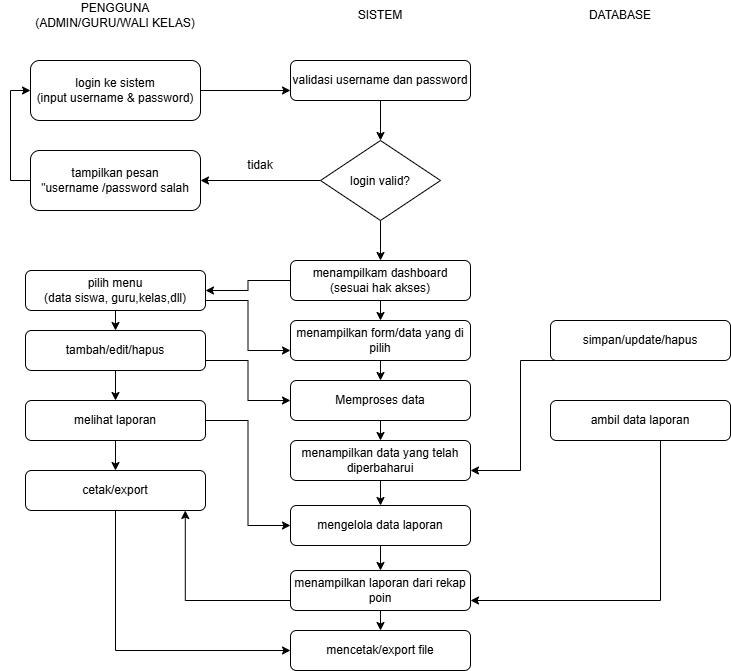

The diagram above was exported from draw.io. Its source (the exported page's mxGraphModel, read from the mxfile embedded in the PNG):
<mxGraphModel dx="1792" dy="915" grid="1" gridSize="10" guides="1" tooltips="1" connect="1" arrows="1" fold="1" page="1" pageScale="1" pageWidth="827" pageHeight="1169" math="0" shadow="0">
  <root>
    <mxCell id="0" />
    <mxCell id="1" parent="0" />
    <mxCell id="ZTyRZQPWYjxf82-l8Kxw-1502" edge="1" parent="1" source="ZTyRZQPWYjxf82-l8Kxw-1497" style="edgeStyle=orthogonalEdgeStyle;rounded=0;orthogonalLoop=1;jettySize=auto;html=1;exitX=1;exitY=0.5;exitDx=0;exitDy=0;entryX=0;entryY=0.75;entryDx=0;entryDy=0;defaultLabelBackgroundColor=page;" target="ZTyRZQPWYjxf82-l8Kxw-1501">
      <mxGeometry relative="1" as="geometry" />
    </mxCell>
    <mxCell id="ZTyRZQPWYjxf82-l8Kxw-1497" parent="1" style="rounded=1;whiteSpace=wrap;html=1;roundedPerimeter=1;" value="login ke sistem&lt;div&gt;(input username &amp;amp; password)&lt;/div&gt;" vertex="1">
      <mxGeometry height="60" width="170" x="90" y="120" as="geometry" />
    </mxCell>
    <mxCell id="ZTyRZQPWYjxf82-l8Kxw-1499" edge="1" parent="1" source="ZTyRZQPWYjxf82-l8Kxw-1498" style="edgeStyle=orthogonalEdgeStyle;rounded=0;orthogonalLoop=1;jettySize=auto;html=1;exitX=0;exitY=0.5;exitDx=0;exitDy=0;entryX=0;entryY=0.5;entryDx=0;entryDy=0;defaultLabelBackgroundColor=page;" target="ZTyRZQPWYjxf82-l8Kxw-1497">
      <mxGeometry relative="1" as="geometry" />
    </mxCell>
    <mxCell id="ZTyRZQPWYjxf82-l8Kxw-1498" parent="1" style="rounded=1;whiteSpace=wrap;html=1;roundedPerimeter=1;" value="tampilkan pesan&lt;div&gt;&quot;username /password salah&lt;/div&gt;" vertex="1">
      <mxGeometry height="60" width="170" x="90" y="210" as="geometry" />
    </mxCell>
    <mxCell id="ZTyRZQPWYjxf82-l8Kxw-1500" parent="1" style="text;html=1;whiteSpace=wrap;strokeColor=none;fillColor=none;align=center;verticalAlign=middle;rounded=0;" value="PENGGUNA&lt;div&gt;(ADMIN/GURU/WALI KELAS)&lt;/div&gt;" vertex="1">
      <mxGeometry height="30" width="230" x="60" y="60" as="geometry" />
    </mxCell>
    <mxCell id="ZTyRZQPWYjxf82-l8Kxw-1504" edge="1" parent="1" source="ZTyRZQPWYjxf82-l8Kxw-1501" style="edgeStyle=orthogonalEdgeStyle;rounded=0;orthogonalLoop=1;jettySize=auto;html=1;exitX=0.5;exitY=1;exitDx=0;exitDy=0;entryX=0.5;entryY=0;entryDx=0;entryDy=0;defaultLabelBackgroundColor=page;" target="ZTyRZQPWYjxf82-l8Kxw-1503">
      <mxGeometry relative="1" as="geometry" />
    </mxCell>
    <mxCell id="ZTyRZQPWYjxf82-l8Kxw-1501" parent="1" style="rounded=1;whiteSpace=wrap;html=1;roundedPerimeter=1;" value="validasi username dan password" vertex="1">
      <mxGeometry height="40" width="180" x="350" y="120" as="geometry" />
    </mxCell>
    <mxCell id="ZTyRZQPWYjxf82-l8Kxw-1508" edge="1" parent="1" source="ZTyRZQPWYjxf82-l8Kxw-1503" style="edgeStyle=orthogonalEdgeStyle;rounded=0;orthogonalLoop=1;jettySize=auto;html=1;exitX=0;exitY=0.5;exitDx=0;exitDy=0;defaultLabelBackgroundColor=page;" target="ZTyRZQPWYjxf82-l8Kxw-1498">
      <mxGeometry relative="1" as="geometry" />
    </mxCell>
    <mxCell id="ZTyRZQPWYjxf82-l8Kxw-1525" edge="1" parent="1" source="ZTyRZQPWYjxf82-l8Kxw-1503" style="edgeStyle=orthogonalEdgeStyle;rounded=0;orthogonalLoop=1;jettySize=auto;html=1;exitX=0.5;exitY=1;exitDx=0;exitDy=0;entryX=0.5;entryY=0;entryDx=0;entryDy=0;defaultLabelBackgroundColor=page;" target="ZTyRZQPWYjxf82-l8Kxw-1510">
      <mxGeometry relative="1" as="geometry" />
    </mxCell>
    <mxCell id="ZTyRZQPWYjxf82-l8Kxw-1503" parent="1" style="rhombus;whiteSpace=wrap;html=1;shapeInside=1;" value="login valid?" vertex="1">
      <mxGeometry height="80" width="120" x="380" y="200" as="geometry" />
    </mxCell>
    <mxCell id="ZTyRZQPWYjxf82-l8Kxw-1509" parent="1" style="text;html=1;whiteSpace=wrap;strokeColor=none;fillColor=none;align=center;verticalAlign=middle;rounded=0;" value="tidak" vertex="1">
      <mxGeometry height="30" width="60" x="290" y="210" as="geometry" />
    </mxCell>
    <mxCell id="ZTyRZQPWYjxf82-l8Kxw-1526" edge="1" parent="1" source="ZTyRZQPWYjxf82-l8Kxw-1510" style="edgeStyle=orthogonalEdgeStyle;rounded=0;orthogonalLoop=1;jettySize=auto;html=1;exitX=0.5;exitY=1;exitDx=0;exitDy=0;entryX=0.5;entryY=0;entryDx=0;entryDy=0;defaultLabelBackgroundColor=page;" target="ZTyRZQPWYjxf82-l8Kxw-1511">
      <mxGeometry relative="1" as="geometry" />
    </mxCell>
    <mxCell id="ZTyRZQPWYjxf82-l8Kxw-1537" edge="1" parent="1" source="ZTyRZQPWYjxf82-l8Kxw-1510" style="edgeStyle=orthogonalEdgeStyle;rounded=0;orthogonalLoop=1;jettySize=auto;html=1;exitX=0;exitY=0.5;exitDx=0;exitDy=0;defaultLabelBackgroundColor=page;" target="ZTyRZQPWYjxf82-l8Kxw-1517">
      <mxGeometry relative="1" as="geometry" />
    </mxCell>
    <mxCell id="ZTyRZQPWYjxf82-l8Kxw-1510" parent="1" style="rounded=1;whiteSpace=wrap;html=1;roundedPerimeter=1;" value="menampilkam dashboard&lt;div&gt;(sesuai hak akses)&lt;/div&gt;" vertex="1">
      <mxGeometry height="40" width="180" x="350" y="320" as="geometry" />
    </mxCell>
    <mxCell id="ZTyRZQPWYjxf82-l8Kxw-1527" edge="1" parent="1" source="ZTyRZQPWYjxf82-l8Kxw-1511" style="edgeStyle=orthogonalEdgeStyle;rounded=0;orthogonalLoop=1;jettySize=auto;html=1;exitX=0.5;exitY=1;exitDx=0;exitDy=0;entryX=0.5;entryY=0;entryDx=0;entryDy=0;defaultLabelBackgroundColor=page;" target="ZTyRZQPWYjxf82-l8Kxw-1512">
      <mxGeometry relative="1" as="geometry" />
    </mxCell>
    <mxCell id="ZTyRZQPWYjxf82-l8Kxw-1511" parent="1" style="rounded=1;whiteSpace=wrap;html=1;roundedPerimeter=1;" value="menampilkan form/data yang di pilih" vertex="1">
      <mxGeometry height="40" width="180" x="350" y="380" as="geometry" />
    </mxCell>
    <mxCell id="ZTyRZQPWYjxf82-l8Kxw-1528" edge="1" parent="1" source="ZTyRZQPWYjxf82-l8Kxw-1512" style="edgeStyle=orthogonalEdgeStyle;rounded=0;orthogonalLoop=1;jettySize=auto;html=1;exitX=0.5;exitY=1;exitDx=0;exitDy=0;entryX=0.5;entryY=0;entryDx=0;entryDy=0;defaultLabelBackgroundColor=page;" target="ZTyRZQPWYjxf82-l8Kxw-1513">
      <mxGeometry relative="1" as="geometry" />
    </mxCell>
    <mxCell id="ZTyRZQPWYjxf82-l8Kxw-1512" parent="1" style="rounded=1;whiteSpace=wrap;html=1;roundedPerimeter=1;" value="Memproses data" vertex="1">
      <mxGeometry height="40" width="180" x="350" y="440" as="geometry" />
    </mxCell>
    <mxCell id="ZTyRZQPWYjxf82-l8Kxw-1529" edge="1" parent="1" source="ZTyRZQPWYjxf82-l8Kxw-1513" style="edgeStyle=orthogonalEdgeStyle;rounded=0;orthogonalLoop=1;jettySize=auto;html=1;exitX=0.5;exitY=1;exitDx=0;exitDy=0;defaultLabelBackgroundColor=page;" target="ZTyRZQPWYjxf82-l8Kxw-1514">
      <mxGeometry relative="1" as="geometry" />
    </mxCell>
    <mxCell id="ZTyRZQPWYjxf82-l8Kxw-1513" parent="1" style="rounded=1;whiteSpace=wrap;html=1;roundedPerimeter=1;" value="menampilkan data yang telah diperbaharui" vertex="1">
      <mxGeometry height="40" width="180" x="350" y="500" as="geometry" />
    </mxCell>
    <mxCell id="ZTyRZQPWYjxf82-l8Kxw-1530" edge="1" parent="1" source="ZTyRZQPWYjxf82-l8Kxw-1514" style="edgeStyle=orthogonalEdgeStyle;rounded=0;orthogonalLoop=1;jettySize=auto;html=1;exitX=0.5;exitY=1;exitDx=0;exitDy=0;entryX=0.5;entryY=0;entryDx=0;entryDy=0;defaultLabelBackgroundColor=page;" target="ZTyRZQPWYjxf82-l8Kxw-1515">
      <mxGeometry relative="1" as="geometry" />
    </mxCell>
    <mxCell id="ZTyRZQPWYjxf82-l8Kxw-1514" parent="1" style="rounded=1;whiteSpace=wrap;html=1;roundedPerimeter=1;" value="mengelola data laporan" vertex="1">
      <mxGeometry height="40" width="180" x="350" y="565" as="geometry" />
    </mxCell>
    <mxCell id="ZTyRZQPWYjxf82-l8Kxw-1531" edge="1" parent="1" source="ZTyRZQPWYjxf82-l8Kxw-1515" style="edgeStyle=orthogonalEdgeStyle;rounded=0;orthogonalLoop=1;jettySize=auto;html=1;exitX=0.5;exitY=1;exitDx=0;exitDy=0;entryX=0.5;entryY=0;entryDx=0;entryDy=0;defaultLabelBackgroundColor=page;" target="ZTyRZQPWYjxf82-l8Kxw-1516">
      <mxGeometry relative="1" as="geometry" />
    </mxCell>
    <mxCell id="ZTyRZQPWYjxf82-l8Kxw-1544" edge="1" parent="1" source="ZTyRZQPWYjxf82-l8Kxw-1515" style="edgeStyle=orthogonalEdgeStyle;rounded=0;orthogonalLoop=1;jettySize=auto;html=1;exitX=0;exitY=0.75;exitDx=0;exitDy=0;entryX=0.814;entryY=0.905;entryDx=0;entryDy=0;defaultLabelBackgroundColor=page;" target="ZTyRZQPWYjxf82-l8Kxw-1520">
      <mxGeometry relative="1" as="geometry" />
    </mxCell>
    <mxCell id="ZTyRZQPWYjxf82-l8Kxw-1515" parent="1" style="rounded=1;whiteSpace=wrap;html=1;roundedPerimeter=1;" value="menampilkan laporan dari rekap poin" vertex="1">
      <mxGeometry height="40" width="180" x="350" y="630" as="geometry" />
    </mxCell>
    <mxCell id="ZTyRZQPWYjxf82-l8Kxw-1516" parent="1" style="rounded=1;whiteSpace=wrap;html=1;roundedPerimeter=1;" value="mencetak/export file" vertex="1">
      <mxGeometry height="40" width="180" x="350" y="690" as="geometry" />
    </mxCell>
    <mxCell id="ZTyRZQPWYjxf82-l8Kxw-1538" edge="1" parent="1" source="ZTyRZQPWYjxf82-l8Kxw-1517" style="edgeStyle=orthogonalEdgeStyle;rounded=0;orthogonalLoop=1;jettySize=auto;html=1;exitX=1;exitY=0.75;exitDx=0;exitDy=0;entryX=0;entryY=0.75;entryDx=0;entryDy=0;defaultLabelBackgroundColor=page;" target="ZTyRZQPWYjxf82-l8Kxw-1511">
      <mxGeometry relative="1" as="geometry" />
    </mxCell>
    <mxCell id="ZTyRZQPWYjxf82-l8Kxw-1539" edge="1" parent="1" source="ZTyRZQPWYjxf82-l8Kxw-1517" style="edgeStyle=orthogonalEdgeStyle;rounded=0;orthogonalLoop=1;jettySize=auto;html=1;exitX=0.5;exitY=1;exitDx=0;exitDy=0;entryX=0.5;entryY=0;entryDx=0;entryDy=0;defaultLabelBackgroundColor=page;" target="ZTyRZQPWYjxf82-l8Kxw-1518">
      <mxGeometry relative="1" as="geometry" />
    </mxCell>
    <mxCell id="ZTyRZQPWYjxf82-l8Kxw-1517" parent="1" style="rounded=1;whiteSpace=wrap;html=1;roundedPerimeter=1;" value="pilih menu&lt;div&gt;(data siswa, guru,kelas,dll)&lt;/div&gt;" vertex="1">
      <mxGeometry height="40" width="180" x="85" y="330" as="geometry" />
    </mxCell>
    <mxCell id="ZTyRZQPWYjxf82-l8Kxw-1540" edge="1" parent="1" source="ZTyRZQPWYjxf82-l8Kxw-1518" style="edgeStyle=orthogonalEdgeStyle;rounded=0;orthogonalLoop=1;jettySize=auto;html=1;exitX=0.5;exitY=1;exitDx=0;exitDy=0;entryX=0.5;entryY=0;entryDx=0;entryDy=0;defaultLabelBackgroundColor=page;" target="ZTyRZQPWYjxf82-l8Kxw-1519">
      <mxGeometry relative="1" as="geometry" />
    </mxCell>
    <mxCell id="ZTyRZQPWYjxf82-l8Kxw-1542" edge="1" parent="1" source="ZTyRZQPWYjxf82-l8Kxw-1518" style="edgeStyle=orthogonalEdgeStyle;rounded=0;orthogonalLoop=1;jettySize=auto;html=1;exitX=1;exitY=0.75;exitDx=0;exitDy=0;entryX=0;entryY=0.5;entryDx=0;entryDy=0;defaultLabelBackgroundColor=page;" target="ZTyRZQPWYjxf82-l8Kxw-1512">
      <mxGeometry relative="1" as="geometry" />
    </mxCell>
    <mxCell id="ZTyRZQPWYjxf82-l8Kxw-1518" parent="1" style="rounded=1;whiteSpace=wrap;html=1;roundedPerimeter=1;" value="tambah/edit/hapus" vertex="1">
      <mxGeometry height="40" width="180" x="85" y="390" as="geometry" />
    </mxCell>
    <mxCell id="ZTyRZQPWYjxf82-l8Kxw-1541" edge="1" parent="1" source="ZTyRZQPWYjxf82-l8Kxw-1519" style="edgeStyle=orthogonalEdgeStyle;rounded=0;orthogonalLoop=1;jettySize=auto;html=1;exitX=0.5;exitY=1;exitDx=0;exitDy=0;entryX=0.5;entryY=0;entryDx=0;entryDy=0;defaultLabelBackgroundColor=page;" target="ZTyRZQPWYjxf82-l8Kxw-1520">
      <mxGeometry relative="1" as="geometry" />
    </mxCell>
    <mxCell id="ZTyRZQPWYjxf82-l8Kxw-1543" edge="1" parent="1" source="ZTyRZQPWYjxf82-l8Kxw-1519" style="edgeStyle=orthogonalEdgeStyle;rounded=0;orthogonalLoop=1;jettySize=auto;html=1;exitX=1;exitY=0.5;exitDx=0;exitDy=0;entryX=0;entryY=0.5;entryDx=0;entryDy=0;defaultLabelBackgroundColor=page;" target="ZTyRZQPWYjxf82-l8Kxw-1514">
      <mxGeometry relative="1" as="geometry" />
    </mxCell>
    <mxCell id="ZTyRZQPWYjxf82-l8Kxw-1519" parent="1" style="rounded=1;whiteSpace=wrap;html=1;roundedPerimeter=1;" value="melihat laporan" vertex="1">
      <mxGeometry height="40" width="180" x="85" y="460" as="geometry" />
    </mxCell>
    <mxCell id="ZTyRZQPWYjxf82-l8Kxw-1545" edge="1" parent="1" source="ZTyRZQPWYjxf82-l8Kxw-1520" style="edgeStyle=orthogonalEdgeStyle;rounded=0;orthogonalLoop=1;jettySize=auto;html=1;exitX=0.5;exitY=1;exitDx=0;exitDy=0;entryX=0;entryY=0.5;entryDx=0;entryDy=0;defaultLabelBackgroundColor=page;" target="ZTyRZQPWYjxf82-l8Kxw-1516">
      <mxGeometry relative="1" as="geometry" />
    </mxCell>
    <mxCell id="ZTyRZQPWYjxf82-l8Kxw-1520" parent="1" style="rounded=1;whiteSpace=wrap;html=1;roundedPerimeter=1;" value="cetak/export" vertex="1">
      <mxGeometry height="40" width="180" x="85" y="530" as="geometry" />
    </mxCell>
    <mxCell id="ZTyRZQPWYjxf82-l8Kxw-1533" edge="1" parent="1" source="ZTyRZQPWYjxf82-l8Kxw-1521" style="edgeStyle=orthogonalEdgeStyle;rounded=0;orthogonalLoop=1;jettySize=auto;html=1;exitX=0.5;exitY=1;exitDx=0;exitDy=0;entryX=1;entryY=0.75;entryDx=0;entryDy=0;defaultLabelBackgroundColor=page;" target="ZTyRZQPWYjxf82-l8Kxw-1513">
      <mxGeometry relative="1" as="geometry">
        <Array as="points">
          <mxPoint x="580" y="420" />
          <mxPoint x="580" y="530" />
        </Array>
      </mxGeometry>
    </mxCell>
    <mxCell id="ZTyRZQPWYjxf82-l8Kxw-1521" parent="1" style="rounded=1;whiteSpace=wrap;html=1;roundedPerimeter=1;" value="simpan/update/hapus" vertex="1">
      <mxGeometry height="40" width="180" x="610" y="380" as="geometry" />
    </mxCell>
    <mxCell id="ZTyRZQPWYjxf82-l8Kxw-1532" edge="1" parent="1" source="ZTyRZQPWYjxf82-l8Kxw-1522" style="edgeStyle=orthogonalEdgeStyle;rounded=0;orthogonalLoop=1;jettySize=auto;html=1;exitX=0.5;exitY=1;exitDx=0;exitDy=0;entryX=1;entryY=0.75;entryDx=0;entryDy=0;defaultLabelBackgroundColor=page;" target="ZTyRZQPWYjxf82-l8Kxw-1515">
      <mxGeometry relative="1" x="0.1081" as="geometry">
        <Array as="points">
          <mxPoint x="720" y="500" />
          <mxPoint x="720" y="660" />
        </Array>
      </mxGeometry>
    </mxCell>
    <mxCell id="ZTyRZQPWYjxf82-l8Kxw-1522" parent="1" style="rounded=1;whiteSpace=wrap;html=1;roundedPerimeter=1;" value="ambil data laporan" vertex="1">
      <mxGeometry height="40" width="180" x="610" y="460" as="geometry" />
    </mxCell>
    <mxCell id="ZTyRZQPWYjxf82-l8Kxw-1523" parent="1" style="text;html=1;whiteSpace=wrap;strokeColor=none;fillColor=none;align=center;verticalAlign=middle;rounded=0;" value="SISTEM" vertex="1">
      <mxGeometry height="30" width="60" x="410" y="60" as="geometry" />
    </mxCell>
    <mxCell id="ZTyRZQPWYjxf82-l8Kxw-1524" parent="1" style="text;html=1;whiteSpace=wrap;strokeColor=none;fillColor=none;align=center;verticalAlign=middle;rounded=0;" value="DATABASE" vertex="1">
      <mxGeometry height="30" width="60" x="650" y="60" as="geometry" />
    </mxCell>
  </root>
</mxGraphModel>